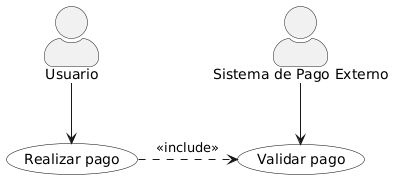

The diagram above was rendered by PlantUML. Its source (embedded in the PNG):
@startuml
skinparam monochrome true
skinparam shadowing false
skinparam defaultFontName Helvetica
skinparam actorStyle awesome
skinparam usecase {
  BorderColor Black
  BackgroundColor White
}

actor "Usuario" as Usuario
actor "Sistema de Pago Externo" as SistemaPago

Usuario --> (Realizar pago)
SistemaPago --> (Validar pago)

(Realizar pago) .> (Validar pago) : <<include>>
@enduml